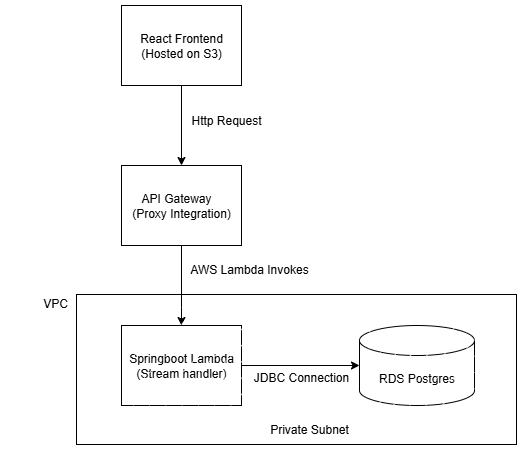

The diagram above was exported from draw.io. Its source (the exported page's mxGraphModel, read from the mxfile embedded in the PNG):
<mxGraphModel dx="903" dy="493" grid="1" gridSize="10" guides="1" tooltips="1" connect="1" arrows="1" fold="1" page="1" pageScale="1" pageWidth="850" pageHeight="1100" math="0" shadow="0">
  <root>
    <mxCell id="0" />
    <mxCell id="1" parent="0" />
    <mxCell id="z139Nv3-uC6Meeko5bvQ-10" style="edgeStyle=orthogonalEdgeStyle;rounded=0;orthogonalLoop=1;jettySize=auto;html=1;exitX=0.5;exitY=1;exitDx=0;exitDy=0;entryX=0.5;entryY=0;entryDx=0;entryDy=0;" parent="1" source="z139Nv3-uC6Meeko5bvQ-1" target="z139Nv3-uC6Meeko5bvQ-2" edge="1">
      <mxGeometry relative="1" as="geometry" />
    </mxCell>
    <mxCell id="z139Nv3-uC6Meeko5bvQ-1" value="React Frontend (Hosted on S3)" style="rounded=0;whiteSpace=wrap;html=1;" parent="1" vertex="1">
      <mxGeometry x="365" y="40" width="120" height="80" as="geometry" />
    </mxCell>
    <mxCell id="z139Nv3-uC6Meeko5bvQ-9" style="edgeStyle=orthogonalEdgeStyle;rounded=0;orthogonalLoop=1;jettySize=auto;html=1;exitX=0.5;exitY=1;exitDx=0;exitDy=0;entryX=0.5;entryY=0;entryDx=0;entryDy=0;" parent="1" source="z139Nv3-uC6Meeko5bvQ-2" target="z139Nv3-uC6Meeko5bvQ-3" edge="1">
      <mxGeometry relative="1" as="geometry" />
    </mxCell>
    <mxCell id="z139Nv3-uC6Meeko5bvQ-2" value="API Gateway&amp;nbsp; &amp;nbsp;&lt;div&gt;(Proxy Integration)&lt;/div&gt;" style="rounded=0;whiteSpace=wrap;html=1;" parent="1" vertex="1">
      <mxGeometry x="365" y="200" width="120" height="80" as="geometry" />
    </mxCell>
    <mxCell id="z139Nv3-uC6Meeko5bvQ-3" value="Springboot Lambda&lt;br&gt;(Stream handler)" style="rounded=0;whiteSpace=wrap;html=1;" parent="1" vertex="1">
      <mxGeometry x="365" y="360" width="120" height="80" as="geometry" />
    </mxCell>
    <mxCell id="z139Nv3-uC6Meeko5bvQ-5" value="RDS Postgres" style="shape=cylinder3;whiteSpace=wrap;html=1;boundedLbl=1;backgroundOutline=1;size=15;" parent="1" vertex="1">
      <mxGeometry x="603" y="360" width="115" height="80" as="geometry" />
    </mxCell>
    <mxCell id="z139Nv3-uC6Meeko5bvQ-7" value="" style="rounded=0;whiteSpace=wrap;html=1;fillStyle=dashed;" parent="1" vertex="1">
      <mxGeometry x="320" y="329" width="440" height="150" as="geometry" />
    </mxCell>
    <mxCell id="z139Nv3-uC6Meeko5bvQ-8" style="edgeStyle=orthogonalEdgeStyle;rounded=0;orthogonalLoop=1;jettySize=auto;html=1;exitX=1;exitY=0.5;exitDx=0;exitDy=0;entryX=0;entryY=0.5;entryDx=0;entryDy=0;entryPerimeter=0;" parent="1" source="z139Nv3-uC6Meeko5bvQ-3" target="z139Nv3-uC6Meeko5bvQ-5" edge="1">
      <mxGeometry relative="1" as="geometry" />
    </mxCell>
    <mxCell id="z139Nv3-uC6Meeko5bvQ-11" value="Http Request" style="text;strokeColor=none;align=center;fillColor=none;html=1;verticalAlign=middle;whiteSpace=wrap;rounded=0;" parent="1" vertex="1">
      <mxGeometry x="420" y="140" width="100" height="30" as="geometry" />
    </mxCell>
    <mxCell id="z139Nv3-uC6Meeko5bvQ-12" value="AWS Lambda Invokes" style="text;strokeColor=none;align=center;fillColor=none;html=1;verticalAlign=middle;whiteSpace=wrap;rounded=0;" parent="1" vertex="1">
      <mxGeometry x="417" y="289" width="152" height="30" as="geometry" />
    </mxCell>
    <mxCell id="z139Nv3-uC6Meeko5bvQ-13" value="JDBC Connection" style="text;strokeColor=none;align=center;fillColor=none;html=1;verticalAlign=middle;whiteSpace=wrap;rounded=0;" parent="1" vertex="1">
      <mxGeometry x="495" y="397" width="100" height="30" as="geometry" />
    </mxCell>
    <mxCell id="z139Nv3-uC6Meeko5bvQ-14" value="VPC" style="text;strokeColor=none;align=center;fillColor=none;html=1;verticalAlign=middle;whiteSpace=wrap;rounded=0;" parent="1" vertex="1">
      <mxGeometry x="249" y="323" width="100" height="30" as="geometry" />
    </mxCell>
    <mxCell id="z139Nv3-uC6Meeko5bvQ-15" value="Private Subnet" style="text;strokeColor=none;align=center;fillColor=none;html=1;verticalAlign=middle;whiteSpace=wrap;rounded=0;" parent="1" vertex="1">
      <mxGeometry x="503" y="449" width="100" height="30" as="geometry" />
    </mxCell>
  </root>
</mxGraphModel>